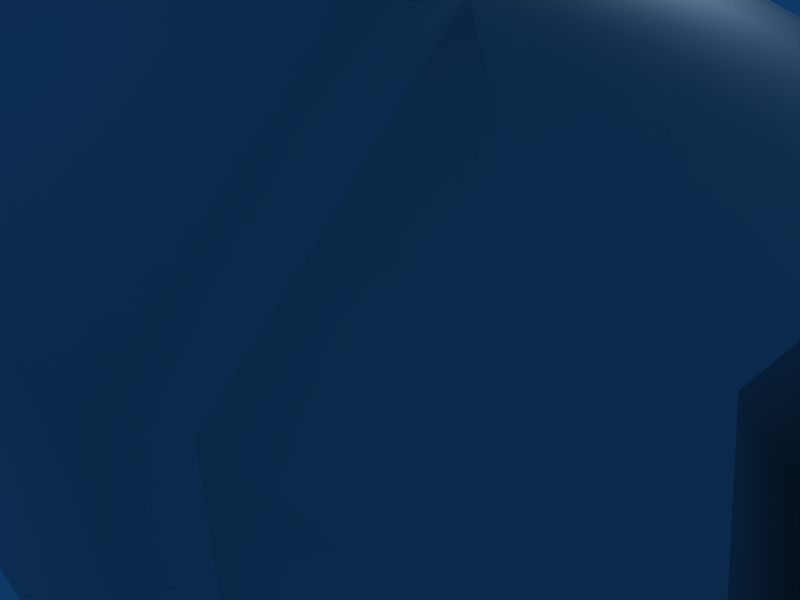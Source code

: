 # Source: smartgun.blend  (saved by Blender 2.49.0; exported with 4.5.12 LTS)
import bpy
from mathutils import Matrix  # noqa: F401  (used for matrix-valued properties, if any)

bpy.ops.wm.read_factory_settings(use_empty=True)
scene = bpy.context.scene
scene.name = 'Scene'

# ---- collections
col_collection_1 = bpy.data.collections.new('Collection 1'); scene.collection.children.link(col_collection_1)

# ---- world
world_world = bpy.data.worlds.new('World'); scene.world = world_world
world_world.color = (0.05656, 0.2208, 0.4)
world_world.use_sun_shadow = False
world_world.sun_shadow_jitter_overblur = 0.0
world_world.cycles.sampling_method = 'MANUAL'
world_world.cycles.sample_map_resolution = 256

# ---- cameras
cam_camera = bpy.data.cameras.new('Camera')
cam_camera.passepartout_alpha = 0.2
cam_camera.clip_end = 100.0
cam_camera.lens = 35.0
cam_camera.ortho_scale = 7.314
cam_camera.show_passepartout = False
cam_camera.show_safe_areas = True
cam_camera.dof.focus_distance = 0.0
cam_camera.dof.aperture_fstop = 128.0

# ---- lights
light_spot = bpy.data.lights.new('Spot', 'POINT')
light_spot.transmission_factor = 0.0
light_spot.cutoff_distance = 30.0
light_spot.energy = 100.0
light_spot.shadow_buffer_clip_start = 1.001
light_spot.shadow_soft_size = 1.0
light_spot.shadow_maximum_resolution = 0.006
light_spot.use_absolute_resolution = True
light_spot.cycles.use_multiple_importance_sampling = False

# ---- meshes
me_cylinder_001 = bpy.data.meshes.new('Cylinder.001')
me_cylinder_001.from_pydata([(8.468, -4.868, 4.322), (8.237, -5.261, 3.928), (7.68, -5.424, 3.765), (7.124, -5.261, 3.928), (6.893, -4.868, 4.322), (7.124, -4.474, 4.715), (8.237, -4.474, 4.715), (7.68, -4.311, 4.878), (8.222, -3.191, 3.441), (8.453, -3.585, 3.048), (8.222, -3.978, 2.654), (7.665, -4.141, 2.491), (7.109, -3.978, 2.654), (6.878, -3.585, 3.048), (7.109, -3.191, 3.441), (7.665, -3.028, 3.604), (9.932, -3.031, 3.606), (9.376, -3.194, 3.443), (9.145, -3.588, 3.049), (9.376, -3.981, 2.656), (9.932, -4.144, 2.492), (10.49, -3.981, 2.656), (10.72, -3.588, 3.049), (10.49, -3.194, 3.443), (9.947, -4.314, 4.879), (10.5, -4.477, 4.716), (9.391, -4.477, 4.716), (9.16, -4.871, 4.323), (9.391, -5.264, 3.929), (9.947, -5.427, 3.766), (10.5, -5.264, 3.929), (10.73, -4.871, 4.323), (10.73, 4.7, 4.323), (10.5, 5.094, 3.929), (9.947, 5.257, 3.766), (9.391, 5.094, 3.929), (9.16, 4.7, 4.323), (9.391, 4.307, 4.716), (10.5, 4.307, 4.716), (9.947, 4.144, 4.879), (10.49, 3.024, 3.443), (10.72, 3.417, 3.049), (10.49, 3.811, 2.656), (9.932, 3.974, 2.492), (9.376, 3.811, 2.656), (9.145, 3.417, 3.049), (9.376, 3.024, 3.443), (9.932, 2.861, 3.606), (7.665, 2.858, 3.604), (7.109, 3.021, 3.441), (6.878, 3.414, 3.048), (7.109, 3.808, 2.654), (7.665, 3.971, 2.491), (8.222, 3.808, 2.654), (8.453, 3.414, 3.048), (8.222, 3.021, 3.441), (7.68, 4.141, 4.878), (8.237, 4.304, 4.715), (7.124, 4.304, 4.715), (6.893, 4.697, 4.322), (7.124, 5.091, 3.928), (7.68, 5.254, 3.765), (8.237, 5.091, 3.928), (8.468, 4.697, 4.322)], [], [(0, 9, 8, 6), (9, 0, 1, 10), (10, 1, 2, 11), (11, 2, 3, 12), (12, 3, 4, 13), (13, 4, 5, 14), (14, 5, 7, 15), (15, 7, 6, 8), (16, 24, 25, 23), (17, 26, 24, 16), (18, 27, 26, 17), (19, 28, 27, 18), (20, 29, 28, 19), (21, 30, 29, 20), (22, 31, 30, 21), (23, 25, 31, 22), (40, 41, 32, 38), (41, 42, 33, 32), (42, 43, 34, 33), (43, 44, 35, 34), (44, 45, 36, 35), (45, 46, 37, 36), (46, 47, 39, 37), (47, 40, 38, 39), (48, 55, 57, 56), (49, 48, 56, 58), (50, 49, 58, 59), (51, 50, 59, 60), (52, 51, 60, 61), (53, 52, 61, 62), (54, 53, 62, 63), (55, 54, 63, 57)])
me_cylinder_001.polygons.foreach_set('use_smooth', [True] * 32)
_uv = me_cylinder_001.uv_layers.new(name='UVTex')
_uv.uv.foreach_set('vector', [0.5145, 0.9438, 0.5111, 0.05959, 0.386, 0.06068, 0.3894, 0.9448, 0.5111, 0.05959, 0.5145, 0.9438, 0.6388, 0.9422, 0.6354, 0.058, 0.6354, 0.058, 0.6388, 0.9422, 0.7609, 0.941, 0.756, 0.05684, 0.756, 0.05684, 0.7609, 0.941, 0.6368, 0.941, 0.6333, 0.05679, 0.6333, 0.05679, 0.6368, 0.941, 0.5117, 0.942, 0.5082, 0.05787, 0.5082, 0.05787, 0.5117, 0.942, 0.3874, 0.9436, 0.384, 0.05946, 0.384, 0.05946, 0.3874, 0.9436, 0.2667, 0.9448, 0.2619, 0.06062, 0.2619, 0.06062, 0.2667, 0.9448, 0.3894, 0.9448, 0.386, 0.06068, 0.2619, 0.06062, 0.2667, 0.9448, 0.3894, 0.9448, 0.386, 0.06068, 0.384, 0.05946, 0.3874, 0.9436, 0.2667, 0.9448, 0.2619, 0.06062, 0.5082, 0.05787, 0.5117, 0.942, 0.3874, 0.9436, 0.384, 0.05946, 0.6333, 0.05679, 0.6368, 0.941, 0.5117, 0.942, 0.5082, 0.05787, 0.756, 0.05684, 0.7609, 0.941, 0.6368, 0.941, 0.6333, 0.05679, 0.6354, 0.058, 0.6388, 0.9422, 0.7609, 0.941, 0.756, 0.05684, 0.5111, 0.05959, 0.5145, 0.9438, 0.6388, 0.9422, 0.6354, 0.058, 0.386, 0.06068, 0.3894, 0.9448, 0.5145, 0.9438, 0.5111, 0.05959, 0.386, 0.06068, 0.5111, 0.05959, 0.5145, 0.9438, 0.3894, 0.9448, 0.5111, 0.05959, 0.6354, 0.058, 0.6388, 0.9422, 0.5145, 0.9438, 0.6354, 0.058, 0.756, 0.05684, 0.7609, 0.941, 0.6388, 0.9422, 0.756, 0.05684, 0.6333, 0.05679, 0.6368, 0.941, 0.7609, 0.941, 0.6333, 0.05679, 0.5082, 0.05787, 0.5117, 0.942, 0.6368, 0.941, 0.5082, 0.05787, 0.384, 0.05946, 0.3874, 0.9436, 0.5117, 0.942, 0.384, 0.05946, 0.2619, 0.06062, 0.2667, 0.9448, 0.3874, 0.9436, 0.2619, 0.06062, 0.386, 0.06068, 0.3894, 0.9448, 0.2667, 0.9448, 0.2619, 0.06062, 0.386, 0.06068, 0.3894, 0.9448, 0.2667, 0.9448, 0.384, 0.05946, 0.2619, 0.06062, 0.2667, 0.9448, 0.3874, 0.9436, 0.5082, 0.05787, 0.384, 0.05946, 0.3874, 0.9436, 0.5117, 0.942, 0.6333, 0.05679, 0.5082, 0.05787, 0.5117, 0.942, 0.6368, 0.941, 0.756, 0.05684, 0.6333, 0.05679, 0.6368, 0.941, 0.7609, 0.941, 0.6354, 0.058, 0.756, 0.05684, 0.7609, 0.941, 0.6388, 0.9422, 0.5111, 0.05959, 0.6354, 0.058, 0.6388, 0.9422, 0.5145, 0.9438, 0.386, 0.06068, 0.5111, 0.05959, 0.5145, 0.9438, 0.3894, 0.9448])
me_cylinder_001.use_remesh_preserve_volume = False
me_cylinder_001.use_remesh_preserve_attributes = False
me_cylinder_001.use_mirror_vertex_groups = False
me_cylinder_001.update()
me_cylinder = bpy.data.meshes.new('Cylinder')
me_cylinder.from_pydata([(-3.365, 5.147, 2.43), (-3.365, 5.145, -1.882), (-3.365, 2.093, -4.93), (-3.365, -2.219, -4.928), (-3.365, -5.267, -1.877), (-3.365, -5.265, 2.436), (-3.365, -2.214, 5.484), (-3.365, 2.099, 5.481), (3.123, 5.147, 2.43), (3.123, 5.145, -1.882), (3.123, 2.093, -4.93), (3.123, -2.219, -4.928), (3.123, -5.267, -1.877), (3.123, -5.265, 2.436), (3.123, -2.214, 5.484), (3.123, 2.099, 5.481), (-7.774, 3.602, -1.242), (-7.774, 3.603, 1.792), (-7.774, 1.455, -3.386), (-7.774, -1.579, -3.385), (-7.774, -3.723, -1.238), (-7.774, -3.722, 1.796), (-7.774, -1.575, 3.94), (-7.774, 1.459, 3.938), (-8.053, 2.886, 1.495), (-8.053, 2.885, -0.9449), (-8.053, 1.158, -2.67), (-8.053, -1.282, -2.668), (-8.053, -3.006, -0.9418), (-8.053, -3.005, 1.498), (-8.053, -1.279, 3.223), (-8.053, 1.162, 3.222), (-10.37, 2.495, 1.334), (-10.37, 2.494, -0.7828), (-10.37, 0.9968, -2.279), (-10.37, -1.12, -2.277), (-10.37, -2.615, -0.7801), (-10.37, -2.614, 1.336), (-10.37, -1.117, 2.832), (-10.37, 0.9995, 2.831), (-12.99, 1.155, 0.7127), (-12.49, 1.154, -0.1602), (-12.14, 0.4425, -0.7772), (-12.14, -0.564, -0.7767), (-12.49, -1.275, -0.1591), (-12.99, -1.275, 0.7138), (-13.35, -0.5627, 1.331), (-13.34, 0.4438, 1.33), (-14.6, 1.155, -1.441), (-13.52, 0.4425, -1.998), (-13.52, -0.564, -1.998), (-14.6, -1.275, -1.44), (-15.68, -0.5627, -0.8831), (-15.68, 0.4438, -0.8834), (-15.06, 0.7719, -4.179), (-14.23, 0.2841, -4.223), (-14.23, -0.4052, -4.223), (-15.06, -0.8921, -4.179), (-15.89, -0.4043, -4.135), (-15.89, 0.285, -4.135), (3.355, 4.463, -1.6), (3.355, 4.465, 2.148), (3.355, 1.812, -4.249), (3.355, -1.937, -4.247), (3.355, -4.585, -1.595), (3.355, -4.583, 2.153), (3.355, -1.932, 4.802), (3.355, 1.816, 4.8), (6.604, 3.812, -1.711), (6.604, 3.814, 1.498), (6.604, 1.542, -4.247), (6.604, -1.667, -4.246), (6.604, -3.934, -1.707), (6.604, -3.933, 1.502), (6.604, -1.662, 3.501), (6.604, 1.546, 3.5), (10.87, 3.812, -1.979), (10.87, 3.814, 1.229), (10.87, 1.542, -4.247), (10.87, -1.667, -4.246), (10.87, -3.934, -1.975), (10.87, -3.933, 1.233), (10.87, -1.662, 3.501), (10.87, 1.546, 3.5), (14.91, 3.218, -1.733), (15.58, 3.219, 1.045), (14.91, 1.296, -3.652), (14.91, -1.42, -3.651), (14.91, -3.339, -1.729), (15.58, -3.338, 1.049), (16.47, -1.416, 2.751), (16.47, 1.3, 2.75), (-5.734, 1.459, 6.005), (-5.734, -1.575, 6.007), (-3.552, 2.099, 6.017), (-3.552, -2.213, 6.019), (-3.365, 5.695, 0.2964), (-2.576, 6.957, 0.2736), (3.123, 6.957, 0.2736), (3.123, 6.071, -1.435), (3.123, 6.118, 1.982), (-2.576, 6.071, -1.435), (-2.576, 6.118, 1.982), (10.87, 3.813, -0.3751), (10.87, 3.814, 0.4271), (10.87, 3.813, -1.177), (10.87, 5.313, 0.4271), (10.87, 4.62, 1.229), (10.87, 5.514, -0.3751), (10.87, 5.312, -1.177), (10.87, 4.618, -1.979), (3.123, 6.728, 1.117), (3.123, 6.704, -0.5919), (-2.576, 6.728, 1.117), (-2.576, 6.704, -0.5919), (6.603, 5.457, 1.498), (6.603, 6.2, 0.6957), (6.603, 6.481, -0.1065), (6.603, 5.102, -1.711), (6.603, 6.199, -0.9087), (-3.86, 4.253, 2.11), (-3.86, 1.89, 4.475), (-7.279, 3.056, 1.615), (-7.279, 1.393, 3.279), (8.912, 1.022, 4.265), (8.595, 1.022, 3.5), (10.76, 1.022, 3.5), (10.44, 1.022, 4.265), (9.677, 1.022, 4.582), (8.912, 1.243, 4.265), (8.595, 1.243, 3.5), (10.76, 1.243, 3.5), (10.44, 1.243, 4.265), (9.677, 1.243, 4.582), (9.677, 1.022, 3.5), (9.677, 1.243, 3.5), (9.697, 1.407, 3.534), (9.697, 0.8577, 3.534), (9.697, 1.407, 4.369), (10.29, 1.407, 4.124), (8.862, 1.407, 3.534), (9.107, 1.407, 4.124), (9.697, 0.8577, 4.369), (10.29, 0.8577, 4.124), (8.862, 0.8577, 3.534), (9.107, 0.8577, 4.124), (7.515, 0.8577, 3.975), (6.972, 0.8577, 3.534), (7.515, 1.407, 3.975), (6.972, 1.407, 3.534), (9.412, 1.407, 5.494), (8.869, 1.407, 5.936), (9.412, 0.8577, 5.494), (8.869, 0.8577, 5.936), (2.604, 0.8577, 6.085), (2.849, 0.8577, 5.494), (1.423, 0.8577, 6.085), (2.014, 0.8577, 6.329), (2.604, 1.407, 6.085), (2.849, 1.407, 5.494), (1.423, 1.407, 6.085), (2.014, 1.407, 6.329), (2.014, 0.8577, 5.494), (2.014, 1.407, 5.494), (1.999, 1.243, 5.474), (1.999, 1.022, 5.474), (1.999, 1.243, 6.556), (2.764, 1.243, 6.239), (3.081, 1.243, 5.474), (0.917, 1.243, 5.474), (1.234, 1.243, 6.239), (1.999, 1.022, 6.556), (2.764, 1.022, 6.239), (3.081, 1.022, 5.474), (0.917, 1.022, 5.474), (1.234, 1.022, 6.239), (9.173, 1.318, 5.558), (8.907, 1.318, 5.756), (7.396, 1.318, 3.782), (7.662, 1.318, 3.584), (9.173, 0.9865, 5.558), (8.907, 0.9865, 5.756), (7.396, 0.9865, 3.782), (7.662, 0.9865, 3.584), (7.662, -1.363, 3.584), (7.396, -1.363, 3.782), (8.907, -1.363, 5.756), (9.173, -1.363, 5.558), (7.662, -1.032, 3.584), (7.396, -1.032, 3.782), (8.907, -1.032, 5.756), (9.173, -1.032, 5.558), (1.234, -1.328, 6.239), (0.917, -1.328, 5.474), (3.081, -1.328, 5.474), (2.764, -1.328, 6.239), (1.999, -1.328, 6.556), (1.234, -1.107, 6.239), (0.917, -1.107, 5.474), (3.081, -1.107, 5.474), (2.764, -1.107, 6.239), (1.999, -1.107, 6.556), (1.999, -1.328, 5.474), (1.999, -1.107, 5.474), (2.014, -0.9428, 5.494), (2.014, -1.492, 5.494), (2.014, -0.9428, 6.329), (1.423, -0.9428, 6.085), (2.849, -0.9428, 5.494), (2.604, -0.9428, 6.085), (2.014, -1.492, 6.329), (1.423, -1.492, 6.085), (2.849, -1.492, 5.494), (2.604, -1.492, 6.085), (8.869, -1.492, 5.936), (9.412, -1.492, 5.494), (8.869, -0.9428, 5.936), (9.412, -0.9428, 5.494), (6.972, -0.9428, 3.534), (7.515, -0.9428, 3.975), (6.972, -1.492, 3.534), (7.515, -1.492, 3.975), (9.107, -1.492, 4.124), (8.862, -1.492, 3.534), (10.29, -1.492, 4.124), (9.697, -1.492, 4.369), (9.107, -0.9428, 4.124), (8.862, -0.9428, 3.534), (10.29, -0.9428, 4.124), (9.697, -0.9428, 4.369), (9.697, -1.492, 3.534), (9.697, -0.9428, 3.534), (9.677, -1.107, 3.5), (9.677, -1.328, 3.5), (9.677, -1.107, 4.582), (10.44, -1.107, 4.265), (10.76, -1.107, 3.5), (8.595, -1.107, 3.5), (8.912, -1.107, 4.265), (9.677, -1.328, 4.582), (10.44, -1.328, 4.265), (10.76, -1.328, 3.5), (8.595, -1.328, 3.5), (8.912, -1.328, 4.265), (-14.39, 0.7719, -6.569), (-13.69, 0.2841, -6.114), (-13.69, -0.4052, -6.114), (-14.39, -0.8921, -6.569), (-15.09, -0.4043, -7.024), (-15.09, 0.285, -7.024), (-12.62, 0.4213, -7.804), (-12.38, 0.1391, -7.387), (-12.38, -0.2598, -7.387), (-12.62, -0.5415, -7.804), (-12.86, -0.2593, -8.221), (-12.86, 0.1396, -8.221), (10.48, 0.8422, 1.266), (10.71, 1.236, 0.8721), (10.48, 1.629, 0.4786), (9.926, 1.792, 0.3156), (9.369, 1.629, 0.4786), (9.139, 1.236, 0.8721), (9.369, 0.8422, 1.266), (9.926, 0.6792, 1.429), (10.48, 3.008, 3.431), (10.71, 3.401, 3.037), (10.48, 3.795, 2.644), (9.926, 3.958, 2.481), (9.369, 3.795, 2.644), (9.139, 3.401, 3.037), (9.369, 3.008, 3.431), (9.926, 2.845, 3.594), (10.32, 3.123, 3.316), (10.48, 3.401, 3.037), (10.32, 3.68, 2.759), (9.926, 3.795, 2.644), (9.532, 3.68, 2.759), (9.369, 3.401, 3.037), (9.532, 3.123, 3.316), (9.926, 3.007, 3.431), (10.32, 0.9808, 1.174), (10.48, 1.259, 0.8957), (10.32, 1.538, 0.6172), (9.926, 1.653, 0.5018), (9.532, 1.538, 0.6172), (9.369, 1.259, 0.8957), (9.532, 0.9808, 1.174), (9.926, 0.8654, 1.29), (7.67, 0.8654, 1.29), (7.276, 0.9808, 1.174), (7.113, 1.259, 0.8957), (7.276, 1.538, 0.6172), (7.67, 1.653, 0.5018), (8.064, 1.538, 0.6172), (8.227, 1.259, 0.8957), (8.064, 0.9808, 1.174), (7.67, 3.007, 3.431), (7.276, 3.123, 3.316), (7.113, 3.401, 3.037), (7.276, 3.68, 2.759), (7.67, 3.795, 2.644), (8.064, 3.68, 2.759), (8.227, 3.401, 3.037), (8.064, 3.123, 3.316), (7.67, 2.845, 3.594), (7.114, 3.008, 3.431), (6.883, 3.401, 3.037), (7.114, 3.795, 2.644), (7.67, 3.958, 2.481), (8.227, 3.795, 2.644), (8.457, 3.401, 3.037), (8.227, 3.008, 3.431), (7.67, 0.6792, 1.429), (7.114, 0.8422, 1.266), (6.883, 1.236, 0.8721), (7.114, 1.629, 0.4786), (7.67, 1.792, 0.3156), (8.227, 1.629, 0.4786), (8.457, 1.236, 0.8721), (8.227, 0.8422, 1.266), (8.227, -0.9946, 1.266), (8.457, -1.388, 0.8721), (8.227, -1.782, 0.4786), (7.67, -1.945, 0.3156), (7.114, -1.782, 0.4786), (6.883, -1.388, 0.8721), (7.114, -0.9946, 1.266), (7.67, -0.8316, 1.429), (8.227, -3.16, 3.431), (8.457, -3.554, 3.037), (8.227, -3.947, 2.644), (7.67, -4.11, 2.481), (7.114, -3.947, 2.644), (6.883, -3.554, 3.037), (7.114, -3.16, 3.431), (7.67, -2.997, 3.594), (8.064, -3.275, 3.316), (8.227, -3.554, 3.037), (8.064, -3.832, 2.759), (7.67, -3.947, 2.644), (7.276, -3.832, 2.759), (7.113, -3.554, 3.037), (7.276, -3.275, 3.316), (7.67, -3.16, 3.431), (8.064, -1.133, 1.174), (8.227, -1.412, 0.8957), (8.064, -1.69, 0.6172), (7.67, -1.806, 0.5018), (7.276, -1.69, 0.6172), (7.113, -1.412, 0.8957), (7.276, -1.133, 1.174), (7.67, -1.018, 1.29), (9.926, -1.018, 1.29), (9.532, -1.133, 1.174), (9.369, -1.412, 0.8957), (9.532, -1.69, 0.6172), (9.926, -1.806, 0.5018), (10.32, -1.69, 0.6172), (10.48, -1.412, 0.8957), (10.32, -1.133, 1.174), (9.926, -3.16, 3.431), (9.532, -3.275, 3.316), (9.369, -3.554, 3.037), (9.532, -3.832, 2.759), (9.926, -3.947, 2.644), (10.32, -3.832, 2.759), (10.48, -3.554, 3.037), (10.32, -3.275, 3.316), (9.926, -2.997, 3.594), (9.369, -3.16, 3.431), (9.139, -3.554, 3.037), (9.369, -3.947, 2.644), (9.926, -4.11, 2.481), (10.48, -3.947, 2.644), (10.71, -3.554, 3.037), (10.48, -3.16, 3.431), (9.926, -0.8316, 1.429), (9.369, -0.9946, 1.266), (9.139, -1.388, 0.8721), (9.369, -1.782, 0.4786), (9.926, -1.945, 0.3156), (10.48, -1.782, 0.4786), (10.71, -1.388, 0.8721), (10.48, -0.9946, 1.266), (15.01, 2.649, -1.501), (15.56, 2.651, 0.7955), (15.01, 1.061, -3.088), (15.01, -1.184, -3.087), (15.01, -2.771, -1.498), (15.56, -2.77, 0.7981), (16.3, -1.181, 2.206), (16.3, 1.064, 2.205), (11.91, 2.651, 0.7955), (11.36, 2.649, -1.501), (11.36, 1.061, -3.088), (11.36, -1.184, -3.087), (11.36, -2.771, -1.498), (11.92, -2.77, 0.7981), (12.65, -1.181, 2.206), (12.65, 1.064, 2.205), (-5.945, -1.261, 5.793), (-5.945, 1.146, 5.792), (-7.563, 1.145, 4.152), (-7.563, -1.262, 4.153), (-7.284, -1.124, 4.089), (-7.284, 1.007, 4.088), (-5.851, 1.007, 5.54), (-5.851, -1.123, 5.541)], [], [(1, 9, 10, 2), (2, 10, 11, 3), (3, 11, 12, 4), (4, 12, 13, 5), (5, 13, 14, 6), (6, 14, 15, 7), (8, 0, 7, 15), (1, 2, 18, 16), (2, 3, 19, 18), (3, 4, 20, 19), (4, 5, 21, 20), (5, 6, 22, 21), (17, 16, 25, 24), (16, 18, 26, 25), (18, 19, 27, 26), (19, 20, 28, 27), (20, 21, 29, 28), (21, 22, 30, 29), (22, 23, 31, 30), (24, 25, 33, 32), (25, 26, 34, 33), (26, 27, 35, 34), (27, 28, 36, 35), (28, 29, 37, 36), (29, 30, 38, 37), (30, 31, 39, 38), (31, 24, 32, 39), (32, 33, 41, 40), (33, 34, 42, 41), (34, 35, 43, 42), (35, 36, 44, 43), (36, 37, 45, 44), (37, 38, 46, 45), (38, 39, 47, 46), (39, 32, 40, 47), (40, 41, 48), (41, 42, 49, 48), (42, 43, 50, 49), (43, 44, 51, 50), (44, 45, 51), (45, 46, 52, 51), (46, 47, 53, 52), (47, 40, 48, 53), (48, 49, 55, 54), (49, 50, 56, 55), (50, 51, 57, 56), (51, 52, 58, 57), (52, 53, 59, 58), (53, 48, 54, 59), (10, 9, 60, 62), (11, 10, 62, 63), (12, 11, 63, 64), (13, 12, 64, 65), (14, 13, 65, 66), (15, 14, 66, 67), (8, 15, 67, 61), (62, 60, 68, 70), (63, 62, 70, 71), (64, 63, 71, 72), (65, 64, 72, 73), (66, 65, 73, 74), (67, 66, 74, 75), (61, 67, 75, 69), (70, 68, 76, 78), (71, 70, 78, 79), (72, 71, 79, 80), (73, 72, 80, 81), (74, 73, 81, 82), (75, 74, 82, 83), (69, 75, 83, 77), (78, 76, 84, 86), (79, 78, 86, 87), (80, 79, 87, 88), (81, 80, 88, 89), (82, 81, 89, 90), (83, 82, 90, 91), (77, 83, 91, 85), (7, 23, 92, 94), (22, 6, 95, 93), (6, 7, 94, 95), (95, 94, 92, 93), (96, 16, 17), (0, 96, 17), (96, 1, 16), (0, 8, 100, 102), (9, 1, 101, 99), (103, 85, 84), (103, 104, 85), (104, 77, 85), (76, 105, 84), (105, 103, 84), (77, 104, 106, 107), (104, 103, 108, 106), (105, 76, 110, 109), (103, 105, 109, 108), (96, 0, 113), (113, 0, 102), (113, 97, 96), (114, 1, 96), (97, 114, 96), (114, 101, 1), (107, 106, 116, 115), (106, 108, 117, 116), (109, 110, 118, 119), (108, 109, 119, 117), (98, 111, 116, 117), (98, 117, 119, 112), (99, 112, 119, 118), (100, 115, 116, 111), (9, 99, 60), (60, 99, 118, 68), (68, 118, 110, 76), (8, 61, 100), (61, 69, 115, 100), (69, 77, 107, 115), (7, 0, 120, 121), (0, 17, 122, 120), (23, 7, 121, 123), (120, 122, 123, 121), (17, 24, 122), (23, 123, 31), (24, 31, 123, 122), (134, 124, 125), (135, 130, 129), (134, 126, 127), (135, 132, 131), (134, 127, 128), (135, 133, 132), (134, 128, 124), (135, 129, 133), (124, 129, 130, 125), (126, 131, 132, 127), (127, 132, 133, 128), (128, 133, 129, 124), (142, 138, 141, 145), (143, 139, 138, 142), (136, 141, 138), (137, 142, 145), (136, 138, 139), (137, 143, 142), (136, 140, 141), (137, 145, 144), (144, 145, 146, 147), (141, 140, 149, 148), (140, 144, 147, 149), (145, 141, 148, 146), (146, 148, 149, 147), (136, 139, 143, 137), (140, 136, 137, 144), (159, 155, 162, 163), (163, 162, 156, 160), (153, 152, 150, 151), (154, 153, 151, 158), (159, 150, 152, 155), (158, 151, 150, 159), (155, 152, 153, 154), (162, 155, 154), (163, 158, 159), (162, 157, 156), (163, 160, 161), (162, 154, 157), (163, 161, 158), (156, 157, 161, 160), (157, 154, 158, 161), (171, 166, 170, 175), (172, 167, 166, 171), (173, 168, 167, 172), (175, 170, 169, 174), (164, 170, 166), (165, 171, 175), (164, 166, 167), (165, 172, 171), (164, 167, 168), (165, 173, 172), (164, 169, 170), (165, 175, 174), (178, 177, 176, 179), (180, 181, 182, 183), (176, 177, 181, 180), (177, 178, 182, 181), (178, 179, 183, 182), (179, 176, 180, 183), (188, 191, 187, 184), (189, 188, 184, 185), (190, 189, 185, 186), (191, 190, 186, 187), (187, 186, 185, 184), (189, 190, 191, 188), (202, 192, 193), (203, 198, 197), (202, 194, 195), (203, 200, 199), (202, 195, 196), (203, 201, 200), (202, 196, 192), (203, 197, 201), (192, 197, 198, 193), (194, 199, 200, 195), (195, 200, 201, 196), (196, 201, 197, 192), (210, 213, 209, 206), (211, 210, 206, 207), (204, 206, 209), (205, 213, 210), (204, 207, 206), (205, 210, 211), (204, 209, 208), (205, 212, 213), (212, 215, 214, 213), (209, 216, 217, 208), (208, 217, 215, 212), (213, 214, 216, 209), (214, 215, 217, 216), (204, 205, 211, 207), (208, 212, 205, 204), (227, 231, 230, 223), (231, 228, 224, 230), (221, 219, 218, 220), (222, 226, 219, 221), (227, 223, 220, 218), (226, 227, 218, 219), (223, 222, 221, 220), (230, 222, 223), (231, 227, 226), (230, 224, 225), (231, 229, 228), (230, 225, 222), (231, 226, 229), (224, 228, 229, 225), (225, 229, 226, 222), (239, 234, 238, 243), (240, 235, 234, 239), (241, 236, 235, 240), (243, 238, 237, 242), (232, 238, 234), (233, 239, 243), (232, 234, 235), (233, 240, 239), (232, 235, 236), (233, 241, 240), (232, 237, 238), (233, 243, 242), (54, 55, 245, 244), (55, 56, 246, 245), (57, 58, 248, 247), (58, 59, 249, 248), (59, 54, 244, 249), (56, 57, 247, 246), (244, 245, 251, 250), (245, 246, 252, 251), (247, 248, 254, 253), (248, 249, 255, 254), (249, 244, 250, 255), (246, 247, 253, 252), (251, 252, 254, 255), (250, 251, 255), (252, 253, 254), (256, 257, 265, 264), (257, 258, 266, 265), (258, 259, 267, 266), (259, 260, 268, 267), (260, 261, 269, 268), (261, 262, 270, 269), (262, 263, 271, 270), (263, 256, 264, 271), (265, 273, 272, 264), (266, 274, 273, 265), (267, 275, 274, 266), (268, 276, 275, 267), (269, 277, 276, 268), (270, 278, 277, 269), (271, 279, 278, 270), (264, 272, 279, 271), (273, 281, 280, 272), (274, 282, 281, 273), (275, 283, 282, 274), (276, 284, 283, 275), (277, 285, 284, 276), (278, 286, 285, 277), (279, 287, 286, 278), (272, 280, 287, 279), (303, 295, 288, 296), (296, 288, 289, 297), (297, 289, 290, 298), (298, 290, 291, 299), (299, 291, 292, 300), (300, 292, 293, 301), (301, 293, 294, 302), (302, 294, 295, 303), (311, 303, 296, 304), (304, 296, 297, 305), (305, 297, 298, 306), (306, 298, 299, 307), (307, 299, 300, 308), (308, 300, 301, 309), (309, 301, 302, 310), (310, 302, 303, 311), (312, 319, 311, 304), (313, 312, 304, 305), (314, 313, 305, 306), (315, 314, 306, 307), (316, 315, 307, 308), (317, 316, 308, 309), (318, 317, 309, 310), (319, 318, 310, 311), (320, 328, 329, 321), (321, 329, 330, 322), (322, 330, 331, 323), (323, 331, 332, 324), (324, 332, 333, 325), (325, 333, 334, 326), (326, 334, 335, 327), (327, 335, 328, 320), (329, 328, 336, 337), (330, 329, 337, 338), (331, 330, 338, 339), (332, 331, 339, 340), (333, 332, 340, 341), (334, 333, 341, 342), (335, 334, 342, 343), (328, 335, 343, 336), (337, 336, 344, 345), (338, 337, 345, 346), (339, 338, 346, 347), (340, 339, 347, 348), (341, 340, 348, 349), (342, 341, 349, 350), (343, 342, 350, 351), (336, 343, 351, 344), (367, 360, 352, 359), (360, 361, 353, 352), (361, 362, 354, 353), (362, 363, 355, 354), (363, 364, 356, 355), (364, 365, 357, 356), (365, 366, 358, 357), (366, 367, 359, 358), (375, 368, 360, 367), (368, 369, 361, 360), (369, 370, 362, 361), (370, 371, 363, 362), (371, 372, 364, 363), (372, 373, 365, 364), (373, 374, 366, 365), (374, 375, 367, 366), (376, 368, 375, 383), (377, 369, 368, 376), (378, 370, 369, 377), (379, 371, 370, 378), (380, 372, 371, 379), (381, 373, 372, 380), (382, 374, 373, 381), (383, 375, 374, 382), (84, 85, 385, 384), (86, 84, 384, 386), (87, 86, 386, 387), (88, 87, 387, 388), (89, 88, 388, 389), (90, 89, 389, 390), (91, 90, 390, 391), (85, 91, 391, 385), (384, 385, 392, 393), (386, 384, 393, 394), (387, 386, 394, 395), (388, 387, 395, 396), (389, 388, 396, 397), (390, 389, 397, 398), (391, 390, 398, 399), (385, 391, 399, 392), (393, 398, 397, 394), (392, 399, 398, 393), (394, 397, 396, 395), (92, 23, 402, 401), (93, 92, 401, 400), (22, 93, 400, 403), (23, 22, 403, 402), (402, 403, 404, 405), (403, 400, 407, 404), (400, 401, 406, 407), (401, 402, 405, 406), (405, 404, 407, 406), (100, 111, 113, 102), (97, 113, 111, 98), (97, 98, 112, 114), (99, 101, 114, 112)])
me_cylinder.polygons.foreach_set('use_smooth', [True] * 385)
_uv = me_cylinder.uv_layers.new(name='UVTex')
_uv.uv.foreach_set('vector', [0.5658, 0.9698, 0.4768, 0.9742, 0.4768, 0.9148, 0.5658, 0.9119, 0.5658, 0.9119, 0.4768, 0.9148, 0.4768, 0.8537, 0.5658, 0.8569, 0.5658, 0.8569, 0.4768, 0.8537, 0.4768, 0.7917, 0.5658, 0.7998, 0.008016, 0.9747, 0.008016, 0.8028, 0.1224, 0.8028, 0.1224, 0.9747, 0.1224, 0.9747, 0.1224, 0.8028, 0.2368, 0.8028, 0.2368, 0.9747, 0.2368, 0.9747, 0.2368, 0.8028, 0.3512, 0.8028, 0.3512, 0.9747, 0.4655, 0.8028, 0.4655, 0.9747, 0.3512, 0.9747, 0.3512, 0.8028, 0.5658, 0.9698, 0.5658, 0.9119, 0.6293, 0.907, 0.6293, 0.9502, 0.5658, 0.9119, 0.5658, 0.8569, 0.6293, 0.864, 0.6293, 0.907, 0.5658, 0.8569, 0.5658, 0.7998, 0.6293, 0.8219, 0.6293, 0.864, 0.572, 0.07399, 0.5817, 0.1446, 0.5038, 0.1446, 0.497, 0.09492, 0.5817, 0.1446, 0.572, 0.2152, 0.497, 0.1943, 0.5038, 0.1446, 0.7519, 0.7671, 0.7085, 0.7089, 0.7275, 0.7036, 0.7624, 0.7504, 0.7085, 0.7089, 0.7155, 0.6366, 0.7332, 0.6454, 0.7275, 0.7036, 0.7155, 0.6366, 0.7693, 0.5878, 0.7764, 0.6062, 0.7332, 0.6454, 0.7693, 0.5878, 0.8419, 0.5878, 0.8348, 0.6062, 0.7764, 0.6062, 0.8419, 0.5878, 0.8957, 0.6366, 0.8781, 0.6454, 0.8348, 0.6062, 0.8957, 0.6366, 0.9027, 0.7089, 0.8837, 0.7036, 0.8781, 0.6454, 0.9027, 0.7089, 0.8594, 0.7671, 0.8489, 0.7504, 0.8837, 0.7036, 0.6737, 0.1757, 0.6012, 0.1362, 0.6441, 0.06889, 0.703, 0.1043, 0.1413, 0.03449, 0.2639, 0.007568, 0.272, 0.1171, 0.1792, 0.1488, 0.2639, 0.007568, 0.3832, 0.01625, 0.361, 0.1196, 0.272, 0.1171, 0.3832, 0.01625, 0.4919, 0.05218, 0.45, 0.1546, 0.361, 0.1196, 0.9902, 0.1395, 0.9155, 0.1778, 0.8887, 0.1065, 0.9469, 0.07123, 0.9155, 0.1778, 0.836, 0.1972, 0.8272, 0.124, 0.8887, 0.1065, 0.836, 0.1972, 0.7545, 0.1972, 0.7639, 0.1229, 0.8272, 0.124, 0.7545, 0.1972, 0.6737, 0.1757, 0.703, 0.1043, 0.7639, 0.1229, 0.703, 0.1043, 0.6441, 0.06889, 0.7116, 0.01011, 0.7457, 0.01665, 0.1792, 0.1488, 0.272, 0.1171, 0.2899, 0.2258, 0.25, 0.2562, 0.272, 0.1171, 0.361, 0.1196, 0.3397, 0.2252, 0.2899, 0.2258, 0.361, 0.1196, 0.45, 0.1546, 0.3772, 0.2562, 0.3397, 0.2252, 0.9469, 0.07123, 0.8887, 0.1065, 0.8477, 0.01858, 0.8814, 0.01271, 0.8887, 0.1065, 0.8272, 0.124, 0.8138, 0.01728, 0.8477, 0.01858, 0.8272, 0.124, 0.7639, 0.1229, 0.7799, 0.01626, 0.8138, 0.01728, 0.7639, 0.1229, 0.703, 0.1043, 0.7457, 0.01665, 0.7799, 0.01626, 0.5494, 0.5647, 0.5376, 0.5441, 0.5874, 0.5138, 0.5376, 0.5441, 0.5293, 0.5295, 0.5619, 0.5007, 0.5874, 0.5138, 0.7141, 0.5727, 0.6807, 0.5727, 0.6807, 0.5116, 0.7141, 0.5116, 0.5293, 0.5295, 0.5376, 0.5441, 0.5874, 0.5139, 0.5619, 0.5007, 0.5376, 0.5441, 0.5495, 0.5647, 0.5874, 0.5139, 0.5495, 0.5647, 0.5578, 0.5793, 0.6129, 0.527, 0.5874, 0.5139, 0.6625, 0.58, 0.6391, 0.58, 0.6391, 0.5053, 0.6625, 0.5053, 0.5578, 0.5793, 0.5494, 0.5647, 0.5874, 0.5138, 0.6128, 0.527, 0.5874, 0.5138, 0.5619, 0.5007, 0.5787, 0.4482, 0.5983, 0.4492, 0.7141, 0.5116, 0.6807, 0.5116, 0.686, 0.4341, 0.7088, 0.4341, 0.5619, 0.5007, 0.5874, 0.5139, 0.5983, 0.4492, 0.5787, 0.4482, 0.5874, 0.5139, 0.6129, 0.527, 0.6179, 0.4502, 0.5983, 0.4492, 0.6625, 0.5053, 0.6391, 0.5053, 0.6428, 0.4295, 0.6588, 0.4295, 0.6128, 0.527, 0.5874, 0.5138, 0.5983, 0.4492, 0.6179, 0.4502, 0.8278, 0.9926, 0.7671, 0.9444, 0.7791, 0.9374, 0.8319, 0.9794, 0.9051, 0.9868, 0.8278, 0.9926, 0.8319, 0.9794, 0.8991, 0.9742, 0.9578, 0.9299, 0.9051, 0.9868, 0.8991, 0.9742, 0.9449, 0.9248, 0.9578, 0.8523, 0.9578, 0.9299, 0.9449, 0.9248, 0.9449, 0.8574, 0.9051, 0.7955, 0.9578, 0.8523, 0.9449, 0.8574, 0.8991, 0.808, 0.8278, 0.7896, 0.9051, 0.7955, 0.8991, 0.808, 0.8319, 0.8029, 0.7671, 0.8378, 0.8278, 0.7896, 0.8319, 0.8029, 0.7791, 0.8448, 0.07044, 0.7368, 0.01679, 0.7368, 0.02562, 0.6901, 0.07425, 0.6901, 0.1244, 0.7368, 0.07044, 0.7368, 0.07425, 0.6901, 0.1204, 0.6901, 0.1783, 0.7368, 0.1244, 0.7368, 0.1204, 0.6901, 0.1693, 0.6901, 0.9594, 0.4439, 0.9432, 0.5065, 0.8871, 0.4952, 0.8987, 0.4378, 0.9694, 0.3794, 0.9594, 0.4439, 0.8987, 0.4378, 0.9033, 0.3797, 0.9676, 0.314, 0.9694, 0.3794, 0.9033, 0.3797, 0.9039, 0.3175, 0.9539, 0.2515, 0.9676, 0.314, 0.9039, 0.3175, 0.897, 0.2623, 0.07425, 0.6901, 0.02562, 0.6901, 0.03016, 0.6295, 0.07515, 0.6295, 0.1204, 0.6901, 0.07425, 0.6901, 0.07515, 0.6295, 0.1192, 0.6295, 0.1693, 0.6901, 0.1204, 0.6901, 0.1192, 0.6295, 0.1644, 0.6295, 0.8987, 0.4378, 0.8871, 0.4952, 0.8114, 0.4877, 0.8208, 0.4321, 0.9033, 0.3797, 0.8987, 0.4378, 0.8208, 0.4321, 0.8257, 0.3767, 0.9039, 0.3175, 0.9033, 0.3797, 0.8257, 0.3767, 0.8254, 0.3211, 0.897, 0.2623, 0.9039, 0.3175, 0.8254, 0.3211, 0.8205, 0.2649, 0.07515, 0.6295, 0.03016, 0.6295, 0.03795, 0.5714, 0.0766, 0.5714, 0.1192, 0.6295, 0.07515, 0.6295, 0.0766, 0.5714, 0.1159, 0.5714, 0.1644, 0.6295, 0.1192, 0.6295, 0.1159, 0.5714, 0.1554, 0.5714, 0.8208, 0.4321, 0.8114, 0.4877, 0.7413, 0.4707, 0.7386, 0.4201, 0.8257, 0.3767, 0.8208, 0.4321, 0.7386, 0.4201, 0.7269, 0.3735, 0.8254, 0.3211, 0.8257, 0.3767, 0.7269, 0.3735, 0.7266, 0.3254, 0.8205, 0.2649, 0.8254, 0.3211, 0.7266, 0.3254, 0.7377, 0.2784, 0.8129, 0.8404, 0.8989, 0.8357, 0.8531, 0.8624, 0.8132, 0.8508, 0.8989, 0.9446, 0.8129, 0.9399, 0.8132, 0.9296, 0.8531, 0.9179, 0.7125, 0.7962, 0.631, 0.7962, 0.631, 0.7855, 0.7125, 0.7855, 0.8132, 0.9296, 0.8132, 0.8508, 0.8531, 0.8624, 0.8531, 0.9179, 0.7609, 0.6824, 0.8609, 0.6509, 0.8609, 0.713, 0.7654, 0.7273, 0.7609, 0.6824, 0.8609, 0.713, 0.7609, 0.6824, 0.7654, 0.6366, 0.8609, 0.6509, 0.6316, 0.7632, 0.4494, 0.7632, 0.4494, 0.7332, 0.6094, 0.7332, 0.4494, 0.595, 0.6316, 0.595, 0.6094, 0.6239, 0.4494, 0.6239, 0.8149, 0.2371, 0.7377, 0.2784, 0.7394, 0.2279, 0.8149, 0.2371, 0.8177, 0.251, 0.7377, 0.2784, 0.8177, 0.251, 0.8205, 0.2649, 0.7377, 0.2784, 0.8092, 0.2093, 0.812, 0.2232, 0.7394, 0.2279, 0.812, 0.2232, 0.8149, 0.2371, 0.7394, 0.2279, 0.1946, 0.7275, 0.1944, 0.7017, 0.2426, 0.7013, 0.2205, 0.7273, 0.1944, 0.7017, 0.1941, 0.6758, 0.2489, 0.6754, 0.2426, 0.7013, 0.1939, 0.65, 0.1937, 0.6242, 0.2196, 0.624, 0.2422, 0.6496, 0.1941, 0.6758, 0.1939, 0.65, 0.2422, 0.6496, 0.2489, 0.6754, 0.6865, 0.6796, 0.7041, 0.7612, 0.6375, 0.7111, 0.6375, 0.7111, 0.7041, 0.7612, 0.6559, 0.7467, 0.6375, 0.7111, 0.6301, 0.6788, 0.6865, 0.6796, 0.6382, 0.6456, 0.7041, 0.5964, 0.6865, 0.6796, 0.6301, 0.6788, 0.6382, 0.6456, 0.6865, 0.6796, 0.6382, 0.6456, 0.6571, 0.6104, 0.7041, 0.5964, 0.2657, 0.7212, 0.2657, 0.6975, 0.3619, 0.6971, 0.3619, 0.7217, 0.2657, 0.6975, 0.2657, 0.6789, 0.3619, 0.678, 0.3619, 0.6971, 0.2657, 0.6603, 0.2657, 0.637, 0.3619, 0.6294, 0.3619, 0.6598, 0.2657, 0.6789, 0.2657, 0.6603, 0.3619, 0.6598, 0.3619, 0.678, 0.4361, 0.6794, 0.4361, 0.6991, 0.3619, 0.6971, 0.3619, 0.678, 0.4361, 0.6794, 0.3619, 0.678, 0.3619, 0.6598, 0.4361, 0.6596, 0.4361, 0.6355, 0.4361, 0.6596, 0.3619, 0.6598, 0.3619, 0.6294, 0.4361, 0.723, 0.3619, 0.7217, 0.3619, 0.6971, 0.4361, 0.6991, 0.7671, 0.9444, 0.7498, 0.938, 0.7791, 0.9374, 0.4361, 0.5998, 0.4361, 0.6355, 0.3619, 0.6294, 0.3619, 0.5993, 0.3619, 0.5993, 0.3619, 0.6294, 0.2657, 0.637, 0.2657, 0.6191, 0.7671, 0.8378, 0.7791, 0.8448, 0.749, 0.8442, 0.4361, 0.7576, 0.3619, 0.757, 0.3619, 0.7217, 0.4361, 0.723, 0.3619, 0.757, 0.2657, 0.739, 0.2657, 0.7212, 0.3619, 0.7217, 0.735, 0.5839, 0.735, 0.4807, 0.7587, 0.4904, 0.7587, 0.5704, 0.9452, 0.8024, 0.9456, 0.6596, 0.9237, 0.6672, 0.9237, 0.7779, 0.9456, 0.6596, 0.9452, 0.8024, 0.9237, 0.7779, 0.9237, 0.6672, 0.7587, 0.4904, 0.8454, 0.5023, 0.8454, 0.5586, 0.7587, 0.5704, 0.9456, 0.6596, 0.9277, 0.6432, 0.9237, 0.6672, 0.9456, 0.6596, 0.9237, 0.6672, 0.9277, 0.6432, 0.8645, 0.5031, 0.8645, 0.5615, 0.8454, 0.5586, 0.8454, 0.5023, 0.4635, 0.3582, 0.498, 0.3926, 0.5122, 0.3582, 0.4635, 0.3582, 0.5122, 0.3582, 0.498, 0.3926, 0.4635, 0.3582, 0.4149, 0.3582, 0.4291, 0.3926, 0.4635, 0.3582, 0.4291, 0.3926, 0.4149, 0.3582, 0.4635, 0.3582, 0.4291, 0.3926, 0.4635, 0.4069, 0.4635, 0.3582, 0.4635, 0.4069, 0.4291, 0.3926, 0.4635, 0.3582, 0.4635, 0.4069, 0.498, 0.3926, 0.4635, 0.3582, 0.498, 0.3926, 0.4635, 0.4069, 0.3225, 0.2811, 0.3225, 0.2671, 0.3757, 0.267, 0.3757, 0.2811, 0.1628, 0.2811, 0.1628, 0.2671, 0.2156, 0.2671, 0.2156, 0.2811, 0.2156, 0.2811, 0.2156, 0.2671, 0.2693, 0.2671, 0.2693, 0.2811, 0.2693, 0.2811, 0.2693, 0.2671, 0.3225, 0.2671, 0.3225, 0.2811, 0.2813, 0.474, 0.2813, 0.455, 0.3035, 0.455, 0.3035, 0.474, 0.2591, 0.474, 0.2591, 0.455, 0.2813, 0.455, 0.2813, 0.474, 0.4726, 0.2963, 0.4992, 0.3229, 0.4726, 0.3339, 0.4726, 0.2963, 0.4726, 0.3339, 0.4992, 0.3229, 0.4726, 0.2963, 0.4726, 0.3339, 0.4461, 0.3229, 0.4726, 0.2963, 0.4461, 0.3229, 0.4726, 0.3339, 0.4726, 0.2963, 0.5102, 0.2963, 0.4992, 0.3229, 0.4726, 0.2963, 0.4992, 0.3229, 0.5102, 0.2963, 0.5102, 0.2963, 0.4992, 0.3229, 0.5708, 0.3162, 0.5953, 0.2963, 0.4992, 0.3229, 0.5102, 0.2963, 0.5953, 0.2963, 0.5708, 0.3162, 0.4488, 0.4774, 0.4488, 0.4611, 0.5048, 0.4611, 0.5048, 0.4774, 0.3035, 0.474, 0.3035, 0.455, 0.359, 0.455, 0.359, 0.474, 0.359, 0.474, 0.359, 0.455, 0.3832, 0.455, 0.3832, 0.474, 0.4241, 0.4774, 0.3993, 0.4774, 0.3993, 0.4611, 0.4241, 0.4611, 0.4488, 0.4774, 0.4241, 0.4774, 0.4241, 0.4611, 0.4488, 0.4611, 0.4195, 0.2996, 0.4195, 0.3186, 0.3906, 0.3186, 0.3906, 0.2996, 0.3906, 0.2996, 0.3906, 0.3186, 0.3617, 0.3186, 0.3617, 0.2996, 0.1723, 0.3189, 0.1481, 0.3189, 0.1481, 0.2999, 0.1723, 0.2999, 0.3175, 0.3186, 0.1723, 0.3189, 0.1723, 0.2999, 0.3175, 0.2996, 0.67, 0.2568, 0.4309, 0.2568, 0.4316, 0.2282, 0.6711, 0.2279, 0.6788, 0.2826, 0.4506, 0.2772, 0.4308, 0.2611, 0.6699, 0.2611, 0.6699, 0.2611, 0.4308, 0.2611, 0.4506, 0.2772, 0.6788, 0.2826, 0.7003, 0.2611, 0.6699, 0.2611, 0.6788, 0.2826, 0.7003, 0.2611, 0.6788, 0.2826, 0.6699, 0.2611, 0.7003, 0.2611, 0.7003, 0.2916, 0.7218, 0.2826, 0.7003, 0.2611, 0.7218, 0.2826, 0.7003, 0.2916, 0.7003, 0.2611, 0.6788, 0.2826, 0.7003, 0.2916, 0.7003, 0.2611, 0.7003, 0.2916, 0.6788, 0.2826, 0.3617, 0.3186, 0.3396, 0.3186, 0.3396, 0.2996, 0.3617, 0.2996, 0.3396, 0.3186, 0.3175, 0.3186, 0.3175, 0.2996, 0.3396, 0.2996, 0.2693, 0.2811, 0.2693, 0.2671, 0.3225, 0.2671, 0.3225, 0.2811, 0.2156, 0.2811, 0.2156, 0.2671, 0.2693, 0.2671, 0.2693, 0.2811, 0.1628, 0.2811, 0.1628, 0.2671, 0.2156, 0.2671, 0.2156, 0.2811, 0.3225, 0.2811, 0.3225, 0.2671, 0.3757, 0.267, 0.3757, 0.2811, 0.4635, 0.3582, 0.498, 0.3926, 0.4635, 0.4069, 0.4635, 0.3582, 0.4635, 0.4069, 0.498, 0.3926, 0.4635, 0.3582, 0.4635, 0.4069, 0.4291, 0.3926, 0.4635, 0.3582, 0.4291, 0.3926, 0.4635, 0.4069, 0.4635, 0.3582, 0.4291, 0.3926, 0.4149, 0.3582, 0.4635, 0.3582, 0.4149, 0.3582, 0.4291, 0.3926, 0.4635, 0.3582, 0.5122, 0.3582, 0.498, 0.3926, 0.4635, 0.3582, 0.498, 0.3926, 0.5122, 0.3582, 0.1435, 0.1615, 0.03168, 0.161, 0.03155, 0.1461, 0.1434, 0.1466, 0.03155, 0.1461, 0.03168, 0.161, 0.1435, 0.1615, 0.1434, 0.1466, 0.01453, 0.1732, 0.03038, 0.1732, 0.03038, 0.1887, 0.01453, 0.1887, 0.03038, 0.1732, 0.1492, 0.1732, 0.1492, 0.1887, 0.03038, 0.1887, 0.01453, 0.1732, 0.03038, 0.1732, 0.03038, 0.1887, 0.01453, 0.1887, 0.03038, 0.1732, 0.1492, 0.1732, 0.1492, 0.1887, 0.03038, 0.1887, 0.03038, 0.1732, 0.1492, 0.1732, 0.1492, 0.1887, 0.03038, 0.1887, 0.01453, 0.1732, 0.03038, 0.1732, 0.03038, 0.1887, 0.01453, 0.1887, 0.03038, 0.1732, 0.1492, 0.1732, 0.1492, 0.1887, 0.03038, 0.1887, 0.01453, 0.1732, 0.03038, 0.1732, 0.03038, 0.1887, 0.01453, 0.1887, 0.03155, 0.1461, 0.03168, 0.161, 0.1435, 0.1615, 0.1434, 0.1466, 0.1435, 0.1615, 0.03168, 0.161, 0.03155, 0.1461, 0.1434, 0.1466, 0.4635, 0.3582, 0.498, 0.3926, 0.5122, 0.3582, 0.4635, 0.3582, 0.5122, 0.3582, 0.498, 0.3926, 0.4635, 0.3582, 0.4149, 0.3582, 0.4291, 0.3926, 0.4635, 0.3582, 0.4291, 0.3926, 0.4149, 0.3582, 0.4635, 0.3582, 0.4291, 0.3926, 0.4635, 0.4069, 0.4635, 0.3582, 0.4635, 0.4069, 0.4291, 0.3926, 0.4635, 0.3582, 0.4635, 0.4069, 0.498, 0.3926, 0.4635, 0.3582, 0.498, 0.3926, 0.4635, 0.4069, 0.3225, 0.2811, 0.3225, 0.2671, 0.3757, 0.267, 0.3757, 0.2811, 0.1628, 0.2811, 0.1628, 0.2671, 0.2156, 0.2671, 0.2156, 0.2811, 0.2156, 0.2811, 0.2156, 0.2671, 0.2693, 0.2671, 0.2693, 0.2811, 0.2693, 0.2811, 0.2693, 0.2671, 0.3225, 0.2671, 0.3225, 0.2811, 0.3396, 0.3186, 0.3175, 0.3186, 0.3175, 0.2996, 0.3396, 0.2996, 0.3617, 0.3186, 0.3396, 0.3186, 0.3396, 0.2996, 0.3617, 0.2996, 0.7003, 0.2611, 0.7003, 0.2916, 0.6788, 0.2826, 0.7003, 0.2611, 0.6788, 0.2826, 0.7003, 0.2916, 0.7003, 0.2611, 0.7218, 0.2826, 0.7003, 0.2916, 0.7003, 0.2611, 0.7003, 0.2916, 0.7218, 0.2826, 0.7003, 0.2611, 0.6788, 0.2826, 0.6699, 0.2611, 0.7003, 0.2611, 0.6699, 0.2611, 0.6788, 0.2826, 0.6699, 0.2611, 0.4308, 0.2611, 0.4506, 0.2772, 0.6788, 0.2826, 0.6788, 0.2826, 0.4506, 0.2772, 0.4308, 0.2611, 0.6699, 0.2611, 0.6704, 0.2575, 0.4309, 0.259, 0.4324, 0.2278, 0.6715, 0.2278, 0.3175, 0.3186, 0.1723, 0.3189, 0.1723, 0.2999, 0.3175, 0.2996, 0.1723, 0.3189, 0.1481, 0.3189, 0.1481, 0.2999, 0.1723, 0.2999, 0.3906, 0.2996, 0.3906, 0.3186, 0.3617, 0.3186, 0.3617, 0.2996, 0.4195, 0.2996, 0.4195, 0.3186, 0.3906, 0.3186, 0.3906, 0.2996, 0.4488, 0.4774, 0.4241, 0.4774, 0.4241, 0.4611, 0.4488, 0.4611, 0.4241, 0.4774, 0.3993, 0.4774, 0.3993, 0.4611, 0.4241, 0.4611, 0.359, 0.474, 0.359, 0.455, 0.3832, 0.455, 0.3832, 0.474, 0.3035, 0.474, 0.3035, 0.455, 0.359, 0.455, 0.359, 0.474, 0.4488, 0.4774, 0.4488, 0.4611, 0.5048, 0.4611, 0.5048, 0.4774, 0.4992, 0.3229, 0.5102, 0.2963, 0.5953, 0.2963, 0.5708, 0.3162, 0.5102, 0.2963, 0.4992, 0.3229, 0.5708, 0.3162, 0.5953, 0.2963, 0.4726, 0.2963, 0.4992, 0.3229, 0.5102, 0.2963, 0.4726, 0.2963, 0.5102, 0.2963, 0.4992, 0.3229, 0.4726, 0.2963, 0.4461, 0.3229, 0.4726, 0.3339, 0.4726, 0.2963, 0.4726, 0.3339, 0.4461, 0.3229, 0.4726, 0.2963, 0.4726, 0.3339, 0.4992, 0.3229, 0.4726, 0.2963, 0.4992, 0.3229, 0.4726, 0.3339, 0.2591, 0.474, 0.2591, 0.455, 0.2813, 0.455, 0.2813, 0.474, 0.2813, 0.474, 0.2813, 0.455, 0.3035, 0.455, 0.3035, 0.474, 0.2693, 0.2811, 0.2693, 0.2671, 0.3225, 0.2671, 0.3225, 0.2811, 0.2156, 0.2811, 0.2156, 0.2671, 0.2693, 0.2671, 0.2693, 0.2811, 0.1628, 0.2811, 0.1628, 0.2671, 0.2156, 0.2671, 0.2156, 0.2811, 0.3225, 0.2811, 0.3225, 0.2671, 0.3757, 0.267, 0.3757, 0.2811, 0.4635, 0.3582, 0.498, 0.3926, 0.4635, 0.4069, 0.4635, 0.3582, 0.4635, 0.4069, 0.498, 0.3926, 0.4635, 0.3582, 0.4635, 0.4069, 0.4291, 0.3926, 0.4635, 0.3582, 0.4291, 0.3926, 0.4635, 0.4069, 0.4635, 0.3582, 0.4291, 0.3926, 0.4149, 0.3582, 0.4635, 0.3582, 0.4149, 0.3582, 0.4291, 0.3926, 0.4635, 0.3582, 0.5122, 0.3582, 0.498, 0.3926, 0.4635, 0.3582, 0.498, 0.3926, 0.5122, 0.3582, 0.5983, 0.4492, 0.5787, 0.4482, 0.566, 0.4035, 0.5825, 0.3928, 0.7088, 0.4341, 0.686, 0.4341, 0.686, 0.3689, 0.7089, 0.3689, 0.5983, 0.4492, 0.6179, 0.4502, 0.5989, 0.382, 0.5825, 0.3928, 0.6588, 0.4295, 0.6428, 0.4295, 0.6427, 0.3597, 0.6588, 0.3597, 0.6179, 0.4502, 0.5983, 0.4492, 0.5825, 0.3928, 0.5989, 0.382, 0.5787, 0.4482, 0.5983, 0.4492, 0.5825, 0.3928, 0.566, 0.4035, 0.5825, 0.3928, 0.566, 0.4035, 0.535, 0.3735, 0.5406, 0.3636, 0.7089, 0.3689, 0.686, 0.3689, 0.6909, 0.3082, 0.7041, 0.3082, 0.5825, 0.3928, 0.5989, 0.382, 0.5463, 0.3538, 0.5406, 0.3636, 0.6588, 0.3597, 0.6427, 0.3597, 0.6461, 0.3009, 0.6553, 0.3009, 0.5989, 0.382, 0.5825, 0.3928, 0.5406, 0.3636, 0.5463, 0.3538, 0.566, 0.4035, 0.5825, 0.3928, 0.5406, 0.3636, 0.535, 0.3735, 0.5191, 0.4151, 0.5386, 0.4151, 0.5386, 0.4621, 0.5191, 0.4621, 0.5054, 0.4386, 0.5191, 0.4151, 0.5191, 0.4621, 0.5386, 0.4151, 0.5524, 0.4386, 0.5386, 0.4621, 0.04316, 0.3833, 0.01351, 0.3833, 0.01351, 0.2307, 0.04317, 0.2307, 0.1321, 0.3833, 0.1025, 0.3833, 0.1025, 0.2307, 0.1321, 0.2307, 0.1025, 0.3833, 0.07281, 0.3833, 0.07281, 0.2307, 0.1025, 0.2307, 0.07281, 0.3833, 0.04316, 0.3833, 0.04317, 0.2307, 0.07281, 0.2307, 0.04316, 0.3833, 0.01351, 0.3833, 0.01351, 0.2307, 0.04317, 0.2307, 0.1321, 0.3833, 0.1025, 0.3833, 0.1025, 0.2307, 0.1321, 0.2307, 0.1025, 0.3833, 0.07281, 0.3833, 0.07281, 0.2307, 0.1025, 0.2307, 0.07281, 0.3833, 0.04316, 0.3833, 0.04317, 0.2307, 0.07281, 0.2307, 0.152, 0.3632, 0.1664, 0.3693, 0.1664, 0.3983, 0.152, 0.4042, 0.1809, 0.3341, 0.1869, 0.3486, 0.1664, 0.3693, 0.152, 0.3632, 0.2218, 0.3341, 0.2159, 0.3486, 0.1869, 0.3486, 0.1809, 0.3341, 0.2502, 0.3632, 0.2364, 0.3693, 0.2159, 0.3486, 0.2218, 0.3341, 0.2502, 0.4042, 0.2364, 0.3983, 0.2364, 0.3693, 0.2502, 0.3632, 0.2218, 0.4332, 0.2159, 0.4188, 0.2364, 0.3983, 0.2502, 0.4042, 0.1809, 0.4332, 0.1869, 0.4188, 0.2159, 0.4188, 0.2218, 0.4332, 0.152, 0.4042, 0.1664, 0.3983, 0.1869, 0.4188, 0.1809, 0.4332, 0.3198, 0.4434, 0.3198, 0.3368, 0.3348, 0.3368, 0.3348, 0.4434, 0.3647, 0.4434, 0.3647, 0.3368, 0.3797, 0.3368, 0.3797, 0.4434, 0.3498, 0.4434, 0.3498, 0.3368, 0.3647, 0.3368, 0.3647, 0.4434, 0.3348, 0.4434, 0.3348, 0.3368, 0.3498, 0.3368, 0.3498, 0.4434, 0.3198, 0.4434, 0.3198, 0.3368, 0.3348, 0.3368, 0.3348, 0.4434, 0.3647, 0.4434, 0.3647, 0.3368, 0.3797, 0.3368, 0.3797, 0.4434, 0.3498, 0.4434, 0.3498, 0.3368, 0.3647, 0.3368, 0.3647, 0.4434, 0.3348, 0.4434, 0.3348, 0.3368, 0.3498, 0.3368, 0.3498, 0.4434, 0.2746, 0.4434, 0.2746, 0.3368, 0.2897, 0.3368, 0.2897, 0.4434, 0.2897, 0.4434, 0.2897, 0.3368, 0.3048, 0.3368, 0.3048, 0.4434, 0.3048, 0.4434, 0.3048, 0.3368, 0.3198, 0.3368, 0.3198, 0.4434, 0.2596, 0.4434, 0.2596, 0.3368, 0.2746, 0.3368, 0.2746, 0.4434, 0.2746, 0.4434, 0.2746, 0.3368, 0.2897, 0.3368, 0.2897, 0.4434, 0.2897, 0.4434, 0.2897, 0.3368, 0.3048, 0.3368, 0.3048, 0.4434, 0.3048, 0.4434, 0.3048, 0.3368, 0.3198, 0.3368, 0.3198, 0.4434, 0.2596, 0.4434, 0.2596, 0.3368, 0.2746, 0.3368, 0.2746, 0.4434, 0.1809, 0.4332, 0.1869, 0.4188, 0.2159, 0.4188, 0.2218, 0.4332, 0.2218, 0.4332, 0.2159, 0.4188, 0.2364, 0.3983, 0.2502, 0.4042, 0.2502, 0.4042, 0.2364, 0.3983, 0.2364, 0.3693, 0.2502, 0.3632, 0.2502, 0.3632, 0.2364, 0.3693, 0.2159, 0.3486, 0.2218, 0.3341, 0.2218, 0.3341, 0.2159, 0.3486, 0.1869, 0.3486, 0.1809, 0.3341, 0.1809, 0.3341, 0.1869, 0.3486, 0.1664, 0.3693, 0.152, 0.3632, 0.152, 0.3632, 0.1664, 0.3693, 0.1664, 0.3983, 0.152, 0.4042, 0.152, 0.4042, 0.1664, 0.3983, 0.1869, 0.4188, 0.1809, 0.4332, 0.07281, 0.2307, 0.04317, 0.2307, 0.04316, 0.3833, 0.07281, 0.3833, 0.1025, 0.2307, 0.07281, 0.2307, 0.07281, 0.3833, 0.1025, 0.3833, 0.1321, 0.2307, 0.1025, 0.2307, 0.1025, 0.3833, 0.1321, 0.3833, 0.04316, 0.3833, 0.01351, 0.3833, 0.01351, 0.2307, 0.04317, 0.2307, 0.07281, 0.3833, 0.04316, 0.3833, 0.04317, 0.2307, 0.07281, 0.2307, 0.1025, 0.3833, 0.07281, 0.3833, 0.07281, 0.2307, 0.1025, 0.2307, 0.1321, 0.3833, 0.1025, 0.3833, 0.1025, 0.2307, 0.1321, 0.2307, 0.04317, 0.2307, 0.01351, 0.2307, 0.01351, 0.3833, 0.04316, 0.3833, 0.04317, 0.2307, 0.04316, 0.3833, 0.01351, 0.3833, 0.01351, 0.2307, 0.1321, 0.2307, 0.1321, 0.3833, 0.1025, 0.3833, 0.1025, 0.2307, 0.1025, 0.2307, 0.1025, 0.3833, 0.07281, 0.3833, 0.07281, 0.2307, 0.07281, 0.2307, 0.07281, 0.3833, 0.04316, 0.3833, 0.04317, 0.2307, 0.04317, 0.2307, 0.04316, 0.3833, 0.01351, 0.3833, 0.01351, 0.2307, 0.1321, 0.2307, 0.1321, 0.3833, 0.1025, 0.3833, 0.1025, 0.2307, 0.1025, 0.2307, 0.1025, 0.3833, 0.07281, 0.3833, 0.07281, 0.2307, 0.07281, 0.2307, 0.07281, 0.3833, 0.04316, 0.3833, 0.04317, 0.2307, 0.152, 0.4042, 0.152, 0.3632, 0.1664, 0.3693, 0.1664, 0.3983, 0.1809, 0.4332, 0.152, 0.4042, 0.1664, 0.3983, 0.1869, 0.4188, 0.2218, 0.4332, 0.1809, 0.4332, 0.1869, 0.4188, 0.2159, 0.4188, 0.2502, 0.4042, 0.2218, 0.4332, 0.2159, 0.4188, 0.2364, 0.3983, 0.2502, 0.3632, 0.2502, 0.4042, 0.2364, 0.3983, 0.2364, 0.3693, 0.2218, 0.3341, 0.2502, 0.3632, 0.2364, 0.3693, 0.2159, 0.3486, 0.1809, 0.3341, 0.2218, 0.3341, 0.2159, 0.3486, 0.1869, 0.3486, 0.152, 0.3632, 0.1809, 0.3341, 0.1869, 0.3486, 0.1664, 0.3693, 0.2596, 0.3368, 0.2746, 0.3368, 0.2746, 0.4434, 0.2596, 0.4434, 0.3048, 0.3368, 0.3198, 0.3368, 0.3198, 0.4434, 0.3048, 0.4434, 0.2897, 0.3368, 0.3048, 0.3368, 0.3048, 0.4434, 0.2897, 0.4434, 0.2746, 0.3368, 0.2897, 0.3368, 0.2897, 0.4434, 0.2746, 0.4434, 0.2596, 0.3368, 0.2746, 0.3368, 0.2746, 0.4434, 0.2596, 0.4434, 0.3048, 0.3368, 0.3198, 0.3368, 0.3198, 0.4434, 0.3048, 0.4434, 0.2897, 0.3368, 0.3048, 0.3368, 0.3048, 0.4434, 0.2897, 0.4434, 0.2746, 0.3368, 0.2897, 0.3368, 0.2897, 0.4434, 0.2746, 0.4434, 0.3348, 0.3368, 0.3498, 0.3368, 0.3498, 0.4434, 0.3348, 0.4434, 0.3498, 0.3368, 0.3647, 0.3368, 0.3647, 0.4434, 0.3498, 0.4434, 0.3647, 0.3368, 0.3797, 0.3368, 0.3797, 0.4434, 0.3647, 0.4434, 0.3198, 0.3368, 0.3348, 0.3368, 0.3348, 0.4434, 0.3198, 0.4434, 0.3348, 0.3368, 0.3498, 0.3368, 0.3498, 0.4434, 0.3348, 0.4434, 0.3498, 0.3368, 0.3647, 0.3368, 0.3647, 0.4434, 0.3498, 0.4434, 0.3647, 0.3368, 0.3797, 0.3368, 0.3797, 0.4434, 0.3647, 0.4434, 0.3198, 0.3368, 0.3348, 0.3368, 0.3348, 0.4434, 0.3198, 0.4434, 0.152, 0.3632, 0.1809, 0.3341, 0.1869, 0.3486, 0.1664, 0.3693, 0.1809, 0.3341, 0.2218, 0.3341, 0.2159, 0.3486, 0.1869, 0.3486, 0.2218, 0.3341, 0.2502, 0.3632, 0.2364, 0.3693, 0.2159, 0.3486, 0.2502, 0.3632, 0.2502, 0.4042, 0.2364, 0.3983, 0.2364, 0.3693, 0.2502, 0.4042, 0.2218, 0.4332, 0.2159, 0.4188, 0.2364, 0.3983, 0.2218, 0.4332, 0.1809, 0.4332, 0.1869, 0.4188, 0.2159, 0.4188, 0.1809, 0.4332, 0.152, 0.4042, 0.1664, 0.3983, 0.1869, 0.4188, 0.152, 0.4042, 0.152, 0.3632, 0.1664, 0.3693, 0.1664, 0.3983, 0.07281, 0.2307, 0.07281, 0.3833, 0.04316, 0.3833, 0.04317, 0.2307, 0.1025, 0.2307, 0.1025, 0.3833, 0.07281, 0.3833, 0.07281, 0.2307, 0.1321, 0.2307, 0.1321, 0.3833, 0.1025, 0.3833, 0.1025, 0.2307, 0.04317, 0.2307, 0.04316, 0.3833, 0.01351, 0.3833, 0.01351, 0.2307, 0.07281, 0.2307, 0.07281, 0.3833, 0.04316, 0.3833, 0.04317, 0.2307, 0.1025, 0.2307, 0.1025, 0.3833, 0.07281, 0.3833, 0.07281, 0.2307, 0.1321, 0.2307, 0.1321, 0.3833, 0.1025, 0.3833, 0.1025, 0.2307, 0.04317, 0.2307, 0.04316, 0.3833, 0.01351, 0.3833, 0.01351, 0.2307, 0.1231, 0.5604, 0.05529, 0.5605, 0.06121, 0.547, 0.1172, 0.5469, 0.1677, 0.5138, 0.1231, 0.5604, 0.1172, 0.5469, 0.1541, 0.5083, 0.1677, 0.4494, 0.1677, 0.5138, 0.1541, 0.5083, 0.1541, 0.4549, 0.1231, 0.4027, 0.1677, 0.4494, 0.1541, 0.4549, 0.1172, 0.4162, 0.05532, 0.4025, 0.1231, 0.4027, 0.1172, 0.4162, 0.06121, 0.4161, 0.01071, 0.4492, 0.05532, 0.4025, 0.06121, 0.4161, 0.02432, 0.4547, 0.01071, 0.5137, 0.01071, 0.4492, 0.02432, 0.4547, 0.02436, 0.5082, 0.05529, 0.5605, 0.01071, 0.5137, 0.02436, 0.5082, 0.06121, 0.547, 0.2363, 0.4923, 0.2916, 0.4925, 0.2916, 0.582, 0.2363, 0.5818, 0.3999, 0.5814, 0.3447, 0.5815, 0.3447, 0.4918, 0.3999, 0.4918, 0.453, 0.5814, 0.3999, 0.5814, 0.3999, 0.4918, 0.453, 0.4918, 0.5094, 0.5813, 0.453, 0.5814, 0.453, 0.4918, 0.5094, 0.4917, 0.453, 0.4918, 0.5094, 0.4917, 0.5094, 0.5813, 0.453, 0.5814, 0.3999, 0.4918, 0.453, 0.4918, 0.453, 0.5814, 0.3999, 0.5814, 0.3447, 0.4918, 0.3999, 0.4918, 0.3999, 0.5814, 0.3447, 0.5815, 0.2916, 0.4925, 0.3447, 0.4918, 0.3447, 0.5815, 0.2916, 0.582, 0.1123, 0.5366, 0.03436, 0.4597, 0.06531, 0.4273, 0.1433, 0.5042, 0.06513, 0.5366, 0.03382, 0.5046, 0.03436, 0.4597, 0.1123, 0.5366, 0.1433, 0.5042, 0.06531, 0.4273, 0.1125, 0.4273, 0.1438, 0.4594, 0.6418, 0.9899, 0.6416, 0.8927, 0.6526, 0.9044, 0.653, 0.9781, 0.7403, 0.9915, 0.6418, 0.9899, 0.653, 0.9781, 0.7293, 0.9797, 0.7383, 0.8927, 0.7403, 0.9915, 0.7293, 0.9797, 0.7281, 0.9044, 0.6416, 0.8927, 0.7383, 0.8927, 0.7281, 0.9044, 0.6526, 0.9044, 0.6526, 0.9044, 0.7281, 0.9044, 0.7205, 0.9118, 0.6606, 0.9115, 0.7281, 0.9044, 0.7293, 0.9797, 0.7208, 0.9706, 0.7205, 0.9118, 0.7293, 0.9797, 0.653, 0.9781, 0.661, 0.9702, 0.7208, 0.9706, 0.653, 0.9781, 0.6526, 0.9044, 0.6606, 0.9115, 0.661, 0.9702, 0.6606, 0.9115, 0.7205, 0.9118, 0.7208, 0.9706, 0.661, 0.9702, 0.4494, 0.7332, 0.4494, 0.7034, 0.6094, 0.7034, 0.6094, 0.7332, 0.6094, 0.6789, 0.6094, 0.7034, 0.4494, 0.7034, 0.4494, 0.6789, 0.6094, 0.6789, 0.4494, 0.6789, 0.4494, 0.6535, 0.6094, 0.6535, 0.4494, 0.6239, 0.6094, 0.6239, 0.6094, 0.6535, 0.4494, 0.6535])
me_cylinder.use_remesh_preserve_volume = False
me_cylinder.use_remesh_preserve_attributes = False
me_cylinder.use_mirror_vertex_groups = False
me_cylinder.update()
arm_armature = bpy.data.armatures.new('Armature')  # bones are not reproduced

# ---- objects
ob_armature = bpy.data.objects.new('Armature', arm_armature)
ob_cylinder_001 = bpy.data.objects.new('Cylinder.001', me_cylinder_001)
ob_cylinder = bpy.data.objects.new('Cylinder', me_cylinder)
ob_lamp = bpy.data.objects.new('Lamp', light_spot)
ob_camera = bpy.data.objects.new('Camera', cam_camera)

# ---- transforms, parenting, visibility, modifiers, constraints
ob_armature.location = (-0.3087, 2.57, -8.501)
ob_armature.lock_rotations_4d = False
ob_armature.empty_display_type = 'ARROWS'
ob_armature.show_in_front = True
ob_armature.lineart.crease_threshold = 0.0
ob_cylinder_001.location = (0.0, 0.0, 0.0)
ob_cylinder_001.lock_rotations_4d = False
ob_cylinder_001.empty_display_type = 'ARROWS'
ob_cylinder_001.color = (0.0, 0.0, 0.0, 1.0)
ob_cylinder_001.lineart.crease_threshold = 0.0
_vg = ob_cylinder_001.vertex_groups.new(name='Bone')
for _i, _w in zip([0, 1, 2, 3, 4, 5, 6, 7, 8, 9, 10, 11, 12, 13, 14, 15, 16, 17, 18, 19, 20, 21, 22, 23, 24, 25, 26, 27, 28, 29, 30, 31, 32, 33, 34, 35, 36, 37, 38, 39, 40, 41, 42, 43, 44, 45, 46, 47, 48, 49, 50, 51, 52, 53, 54, 55, 56, 57, 58, 59, 60, 61, 62, 63], [0.0, 0.0, 0.0, 0.0, 0.0, 0.0, 0.0, 0.0, 0.0, 0.0, 0.0, 0.0, 0.0, 0.0, 0.0, 0.0, 0.0, 0.0, 0.0, 0.0, 0.0, 0.0, 0.0, 0.0, 0.0, 0.0, 0.0, 0.0, 0.0, 0.0, 0.0, 0.0, 0.0, 0.0, 0.0, 0.0, 0.0, 0.0, 0.0, 0.0, 0.0, 0.0, 0.0, 0.0, 0.0, 0.0, 0.0, 0.0, 0.0, 0.0, 0.0, 0.0, 0.0, 0.0, 0.0, 0.0, 0.0, 0.0, 0.0, 0.0, 0.0, 0.0, 0.0, 0.0]): _vg.add([_i], _w, 'REPLACE')
_vg = ob_cylinder_001.vertex_groups.new(name='Bone.002')
_vg = ob_cylinder_001.vertex_groups.new(name='Bone.003')
_vg = ob_cylinder_001.vertex_groups.new(name='Bone.004')
_vg = ob_cylinder_001.vertex_groups.new(name='Bone.006')
for _i, _w in zip([0, 1, 2, 3, 4, 5, 6, 7, 8, 9, 10, 11, 12, 13, 14, 15, 16, 17, 18, 19, 20, 21, 22, 23, 24, 25, 26, 27, 28, 29, 30, 31], [0.5569, 0.7333, 0.451, 0.06667, 0.2196, 0.698, 0.7765, 0.949, 1.0, 1.0, 1.0, 1.0, 1.0, 0.4353, 0.8745, 1.0, 1.0, 0.1804, 1.0, 1.0, 1.0, 1.0, 1.0, 1.0, 0.7451, 0.1412, 0.6549, 0.149, 0.06275, 0.3294, 0.7686, 1.0]): _vg.add([_i], _w, 'REPLACE')
_vg = ob_cylinder_001.vertex_groups.new(name='Bone.007')
for _i, _w in zip([0, 1, 2, 3, 4, 5, 6, 7, 8, 9, 10, 11, 12, 13, 14, 15, 16, 17, 18, 19, 20, 21, 22, 23, 24, 25, 26, 27, 28, 29, 30, 31, 32, 33, 34, 35, 36, 37, 38, 39, 40, 41, 42, 43, 44, 45, 46, 47, 48, 49, 50, 51, 52, 53, 54, 55, 56, 57, 58, 59, 60, 61, 62, 63], [0.0, 0.0, 0.0, 0.0, 0.0, 0.0, 0.0, 0.0, 0.0, 0.0, 0.0, 0.0, 0.0, 0.0, 0.0, 0.0, 0.0, 0.0, 0.0, 0.0, 0.0, 0.0, 0.0, 0.0, 0.0, 0.0, 0.0, 0.0, 0.0, 0.0, 0.0, 0.0, 1.0, 1.0, 1.0, 1.0, 1.0, 1.0, 1.0, 1.0, 1.0, 1.0, 1.0, 1.0, 1.0, 1.0, 1.0, 1.0, 1.0, 1.0, 1.0, 1.0, 1.0, 1.0, 1.0, 1.0, 1.0, 1.0, 1.0, 1.0, 1.0, 1.0, 1.0, 1.0]): _vg.add([_i], _w, 'REPLACE')
_m = ob_cylinder_001.modifiers.new('Armature', 'ARMATURE')
_m.object = ob_armature
_m.vertex_group = 'Armature'
ob_cylinder.location = (0.0, 0.0, 0.0)
ob_cylinder.lock_rotations_4d = False
ob_cylinder.empty_display_type = 'ARROWS'
ob_cylinder.color = (0.0, 0.0, 0.0, 1.0)
ob_cylinder.lineart.crease_threshold = 0.0
_vg = ob_cylinder.vertex_groups.new(name='Bone')
for _i, _w in zip([0, 1, 2, 3, 4, 5, 6, 7, 8, 9, 10, 11, 12, 13, 14, 15, 16, 17, 18, 19, 20, 21, 22, 23, 24, 25, 26, 27, 28, 29, 30, 31, 32, 33, 34, 35, 36, 37, 38, 39, 40, 41, 42, 43, 44, 45, 46, 47, 48, 49, 50, 51, 52, 53, 54, 55, 56, 57, 58, 59, 60, 61, 62, 63, 64, 65, 66, 67, 68, 69, 70, 71, 72, 73, 74, 75, 76, 77, 78, 79, 80, 81, 82, 83, 84, 85, 86, 87, 88, 89, 90, 91, 92, 93, 94, 95, 96, 97, 98, 99, 100, 101, 102, 103, 104, 105, 106, 107, 108, 109, 110, 111, 112, 113, 114, 115, 116, 117, 118, 119, 120, 121, 122, 123, 124, 125, 126, 127, 128, 129, 130, 131, 132, 133, 134, 135, 136, 137, 138, 139, 140, 141, 142, 143, 144, 145, 146, 147, 148, 149, 150, 151, 152, 153, 154, 155, 156, 157, 158, 159, 160, 161, 162, 163, 164, 165, 166, 167, 168, 169, 170, 171, 172, 173, 174, 175, 176, 177, 178, 179, 180, 181, 182, 183, 184, 185, 186, 187, 188, 189, 190, 191, 192, 193, 194, 195, 196, 197, 198, 199, 200, 201, 202, 203, 204, 205, 206, 207, 208, 209, 210, 211, 212, 213, 214, 215, 216, 217, 218, 219, 220, 221, 222, 223, 224, 225, 226, 227, 228, 229, 230, 231, 232, 233, 234, 235, 236, 237, 238, 239, 240, 241, 242, 243, 244, 245, 246, 247, 248, 249, 250, 251, 252, 253, 254, 255, 256, 257, 258, 259, 260, 261, 262, 263, 264, 265, 266, 267, 268, 269, 270, 271, 272, 273, 274, 275, 276, 277, 278, 279, 280, 281, 282, 283, 284, 285, 286, 287, 288, 289, 290, 291, 292, 293, 294, 295, 296, 297, 298, 299, 300, 301, 302, 303, 304, 305, 306, 307, 308, 309, 310, 311, 312, 313, 314, 315, 316, 317, 318, 319, 320, 321, 322, 323, 324, 325, 326, 327, 328, 329, 330, 331, 332, 333, 334, 335, 336, 337, 338, 339, 340, 341, 342, 343, 344, 345, 346, 347, 348, 349, 350, 351, 352, 353, 354, 355, 356, 357, 358, 359, 360, 361, 362, 363, 364, 365, 366, 367, 368, 369, 370, 371, 372, 373, 374, 375, 376, 377, 378, 379, 380, 381, 382, 383, 384, 385, 386, 387, 388, 389, 390, 391, 392, 393, 394, 395, 396, 397, 398, 399, 400, 401, 402, 403, 404, 405, 406, 407], [1.0, 1.0, 1.0, 1.0, 1.0, 1.0, 1.0, 1.0, 1.0, 1.0, 1.0, 1.0, 1.0, 1.0, 1.0, 1.0, 1.0, 1.0, 1.0, 1.0, 1.0, 1.0, 1.0, 1.0, 1.0, 1.0, 1.0, 1.0, 1.0, 1.0, 1.0, 1.0, 1.0, 1.0, 1.0, 1.0, 1.0, 1.0, 1.0, 1.0, 1.0, 1.0, 1.0, 1.0, 1.0, 1.0, 1.0, 1.0, 1.0, 1.0, 1.0, 1.0, 1.0, 1.0, 1.0, 1.0, 1.0, 1.0, 1.0, 1.0, 1.0, 1.0, 1.0, 1.0, 1.0, 1.0, 1.0, 1.0, 1.0, 1.0, 1.0, 1.0, 1.0, 1.0, 1.0, 1.0, 1.0, 1.0, 1.0, 1.0, 1.0, 1.0, 1.0, 1.0, 1.0, 1.0, 1.0, 1.0, 1.0, 1.0, 1.0, 1.0, 1.0, 1.0, 1.0, 1.0, 1.0, 1.0, 1.0, 1.0, 1.0, 1.0, 1.0, 1.0, 1.0, 1.0, 1.0, 1.0, 1.0, 1.0, 1.0, 1.0, 1.0, 1.0, 1.0, 1.0, 1.0, 1.0, 1.0, 1.0, 1.0, 1.0, 1.0, 1.0, 1.0, 1.0, 1.0, 1.0, 1.0, 1.0, 1.0, 1.0, 1.0, 1.0, 1.0, 1.0, 0.0, 0.0, 0.0, 0.0, 0.0, 0.0, 0.0, 0.0, 0.0, 0.0, 0.0, 0.0, 0.0, 0.0, 0.0, 0.0, 0.0, 0.0, 0.0, 0.0, 0.0, 0.0, 0.0, 0.0, 0.0, 0.0, 0.0, 0.0, 1.0, 1.0, 1.0, 1.0, 1.0, 1.0, 1.0, 1.0, 1.0, 1.0, 1.0, 1.0, 0.0, 0.0, 0.0, 0.0, 0.0, 0.0, 0.0, 0.0, 0.0, 0.0, 0.0, 0.0, 0.0, 0.0, 0.0, 0.0, 1.0, 1.0, 1.0, 1.0, 1.0, 1.0, 1.0, 1.0, 1.0, 1.0, 1.0, 1.0, 0.0, 0.0, 0.0, 0.0, 0.0, 0.0, 0.0, 0.0, 0.0, 0.0, 0.0, 0.0, 0.0, 0.0, 0.0, 0.0, 0.0, 0.0, 0.0, 0.0, 0.0, 0.0, 0.0, 0.0, 0.0, 0.0, 0.0, 0.0, 1.0, 1.0, 1.0, 1.0, 1.0, 1.0, 1.0, 1.0, 1.0, 1.0, 1.0, 1.0, 1.0, 1.0, 1.0, 1.0, 1.0, 1.0, 1.0, 1.0, 1.0, 1.0, 1.0, 1.0, 0.0, 0.0, 0.0, 0.0, 0.0, 0.0, 0.0, 0.0, 0.0, 0.0, 0.0, 0.0, 0.0, 0.0, 0.0, 0.0, 0.0, 0.0, 0.0, 0.0, 0.0, 0.0, 0.0, 0.0, 0.0, 0.0, 0.0, 0.0, 0.0, 0.0, 0.0, 0.0, 0.0, 0.0, 0.0, 0.0, 0.0, 0.0, 0.0, 0.0, 0.0, 0.0, 0.0, 0.0, 0.0, 0.0, 0.0, 0.0, 0.0, 0.0, 0.0, 0.0, 0.0, 0.0, 0.0, 0.0, 0.0, 0.0, 0.0, 0.0, 0.0, 0.0, 0.0, 0.0, 0.0, 0.0, 0.0, 0.0, 0.0, 0.0, 0.0, 0.0, 0.0, 0.0, 0.0, 0.0, 0.0, 0.0, 0.0, 0.0, 0.0, 0.0, 0.0, 0.0, 0.0, 0.0, 0.0, 0.0, 0.0, 0.0, 0.0, 0.0, 0.0, 0.0, 0.0, 0.0, 0.0, 0.0, 0.0, 0.0, 0.0, 0.0, 0.0, 0.0, 0.0, 0.0, 0.0, 0.0, 0.0, 0.0, 0.0, 0.0, 0.0, 0.0, 0.0, 0.0, 0.0, 0.0, 0.0, 0.0, 0.0, 0.0, 0.0, 0.0, 0.0, 0.0, 0.0, 0.0, 1.0, 1.0, 1.0, 1.0, 1.0, 1.0, 1.0, 1.0, 1.0, 1.0, 1.0, 1.0, 1.0, 1.0, 1.0, 1.0, 1.0, 1.0, 1.0, 1.0, 1.0, 1.0, 1.0, 1.0]): _vg.add([_i], _w, 'REPLACE')
_vg = ob_cylinder.vertex_groups.new(name='Bone.002')
_vg.add([150, 151, 152, 153, 154, 155, 156, 157, 158, 159, 160, 161, 162, 163, 204, 205, 206, 207, 208, 209, 210, 211, 212, 213, 214, 215, 216, 217], 1.0, 'REPLACE')
_vg = ob_cylinder.vertex_groups.new(name='Bone.003')
_vg.add([176, 177, 178, 179, 180, 181, 182, 183, 184, 185, 186, 187, 188, 189, 190, 191], 1.0, 'REPLACE')
_vg = ob_cylinder.vertex_groups.new(name='Bone.004')
_vg.add([136, 137, 138, 139, 140, 141, 142, 143, 144, 145, 146, 147, 148, 149, 218, 219, 220, 221, 222, 223, 224, 225, 226, 227, 228, 229, 230, 231], 1.0, 'REPLACE')
_vg = ob_cylinder.vertex_groups.new(name='Bone.006')
_vg.add([320, 321, 322, 323, 324, 325, 326, 327, 328, 329, 330, 331, 332, 333, 334, 335, 336, 337, 338, 339, 340, 341, 342, 343, 344, 345, 346, 347, 348, 349, 350, 351, 352, 353, 354, 355, 356, 357, 358, 359, 360, 361, 362, 363, 364, 365, 366, 367, 368, 369, 370, 371, 372, 373, 374, 375, 376, 377, 378, 379, 380, 381, 382, 383], 1.0, 'REPLACE')
_vg = ob_cylinder.vertex_groups.new(name='Bone.007')
_vg.add([256, 257, 258, 259, 260, 261, 262, 263, 264, 265, 266, 267, 268, 269, 270, 271, 272, 273, 274, 275, 276, 277, 278, 279, 280, 281, 282, 283, 284, 285, 286, 287, 288, 289, 290, 291, 292, 293, 294, 295, 296, 297, 298, 299, 300, 301, 302, 303, 304, 305, 306, 307, 308, 309, 310, 311, 312, 313, 314, 315, 316, 317, 318, 319], 1.0, 'REPLACE')
_m = ob_cylinder.modifiers.new('Armature', 'ARMATURE')
_m.object = ob_armature
_m.vertex_group = 'Armature'
ob_lamp.location = (4.076, 1.005, 5.904)
ob_lamp.rotation_euler = (0.6503, 0.05522, 1.866)
ob_lamp.lock_rotations_4d = False
ob_lamp.empty_display_type = 'ARROWS'
ob_lamp.color = (0.0, 0.0, 0.0, 0.0)
ob_lamp.lineart.crease_threshold = 0.0
ob_camera.location = (7.481, -6.508, 5.344)
ob_camera.rotation_euler = (1.109, 0.01082, 0.8149)
ob_camera.lock_rotations_4d = False
ob_camera.empty_display_type = 'ARROWS'
ob_camera.color = (0.0, 0.0, 0.0, 0.0)
ob_camera.display_type = 'WIRE'
ob_camera.lineart.crease_threshold = 0.0

# ---- collection membership
col_collection_1.objects.link(ob_armature)
col_collection_1.objects.link(ob_cylinder_001)
col_collection_1.objects.link(ob_cylinder)
col_collection_1.objects.link(ob_lamp)
col_collection_1.objects.link(ob_camera)

# ---- scene / render settings (as saved in the file)
scene.camera = ob_camera
scene.frame_start = 13; scene.frame_end = 32; scene.frame_set(37)
scene.render.engine = 'BLENDER_EEVEE_NEXT'
scene.render.image_settings.file_format = 'JPEG'
scene.render.image_settings.color_mode = 'RGB'
scene.render.image_settings.compression = 90
scene.render.resolution_x = 800
scene.render.resolution_y = 600
scene.render.pixel_aspect_x = 100.0
scene.render.pixel_aspect_y = 100.0
scene.render.fps = 25
scene.render.dither_intensity = 0.0
scene.render.use_compositing = False
scene.render.use_sequencer = False
scene.render.bake_margin = 2
scene.render.bake_bias = 0.0
scene.render.use_stamp_time = False
scene.render.use_stamp_date = False
scene.render.use_stamp_frame = False
scene.render.use_stamp_camera = False
scene.render.use_stamp_scene = False
scene.render.use_stamp_filename = False
scene.render.use_stamp_render_time = False
scene.render.stamp_font_size = 0
scene.cycles.use_denoising = False
scene.cycles.samples = 10
scene.cycles.sampling_pattern = 'TABULATED_SOBOL'
scene.cycles.light_sampling_threshold = 0.0
scene.cycles.use_adaptive_sampling = False
scene.cycles.use_light_tree = False
scene.cycles.blur_glossy = 0.0
scene.cycles.volume_bounces = 1
scene.cycles.pixel_filter_type = 'GAUSSIAN'
scene.cycles.sample_clamp_indirect = 0.0
scene.view_settings.view_transform = 'Raw'
bpy.context.view_layer.update()
